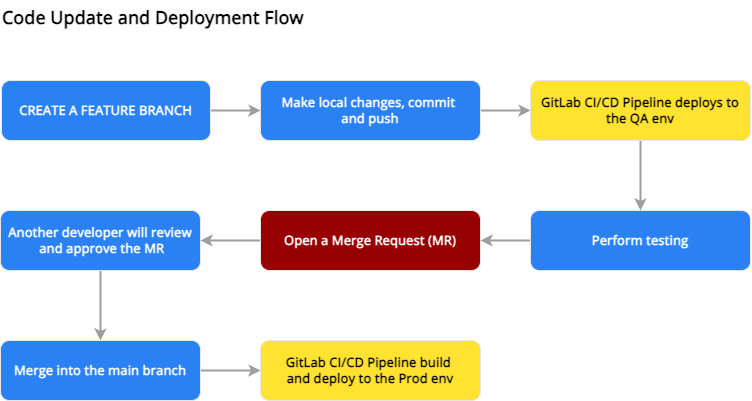

The diagram above was exported from draw.io. Its source (the exported page's mxGraphModel, read from the mxfile embedded in the PNG):
<mxGraphModel dx="1072" dy="594" grid="1" gridSize="10" guides="1" tooltips="1" connect="1" arrows="1" fold="1" page="1" pageScale="1" pageWidth="850" pageHeight="1100" math="0" shadow="0">
  <root>
    <mxCell id="y_Ncx3-ItwMqMx1IMM3t-0" />
    <mxCell id="y_Ncx3-ItwMqMx1IMM3t-1" parent="y_Ncx3-ItwMqMx1IMM3t-0" />
    <mxCell id="y_Ncx3-ItwMqMx1IMM3t-2" value="" style="edgeStyle=orthogonalEdgeStyle;rounded=0;orthogonalLoop=1;jettySize=auto;html=1;strokeColor=#9E9E9E;strokeWidth=2;align=center;verticalAlign=middle;fontFamily=Helvetica;fontSize=11;fontColor=default;labelBackgroundColor=default;endArrow=classic;" edge="1" parent="y_Ncx3-ItwMqMx1IMM3t-1" source="y_Ncx3-ItwMqMx1IMM3t-3" target="y_Ncx3-ItwMqMx1IMM3t-5">
      <mxGeometry relative="1" as="geometry" />
    </mxCell>
    <mxCell id="y_Ncx3-ItwMqMx1IMM3t-3" value="Another developer will review&lt;div&gt;&amp;nbsp;and approve the MR&lt;/div&gt;" style="rounded=1;whiteSpace=wrap;html=1;fontFamily=Open Sans;fontSource=https%3A%2F%2Ffonts.googleapis.com%2Fcss%3Ffamily%3DOpen%2BSans;strokeColor=#E6E6E6;align=center;verticalAlign=middle;fontSize=13;fontColor=#FAFAFA;fillColor=light-dark(#2a81f4, #ededed);fontStyle=1" vertex="1" parent="y_Ncx3-ItwMqMx1IMM3t-1">
      <mxGeometry x="70" y="270" width="200" height="60" as="geometry" />
    </mxCell>
    <mxCell id="y_Ncx3-ItwMqMx1IMM3t-4" value="" style="edgeStyle=orthogonalEdgeStyle;rounded=0;orthogonalLoop=1;jettySize=auto;html=1;strokeColor=#9E9E9E;strokeWidth=2;align=center;verticalAlign=middle;fontFamily=Helvetica;fontSize=11;fontColor=default;labelBackgroundColor=default;endArrow=classic;" edge="1" parent="y_Ncx3-ItwMqMx1IMM3t-1" source="y_Ncx3-ItwMqMx1IMM3t-5" target="y_Ncx3-ItwMqMx1IMM3t-10">
      <mxGeometry relative="1" as="geometry" />
    </mxCell>
    <mxCell id="y_Ncx3-ItwMqMx1IMM3t-5" value="Merge into the main branch" style="rounded=1;whiteSpace=wrap;html=1;fontFamily=Open Sans;fontSource=https%3A%2F%2Ffonts.googleapis.com%2Fcss%3Ffamily%3DOpen%2BSans;strokeColor=#E6E6E6;align=center;verticalAlign=middle;fontSize=13;fontColor=#FAFAFA;fillColor=light-dark(#2a81f4, #ededed);fontStyle=1" vertex="1" parent="y_Ncx3-ItwMqMx1IMM3t-1">
      <mxGeometry x="70" y="400" width="200" height="60" as="geometry" />
    </mxCell>
    <mxCell id="y_Ncx3-ItwMqMx1IMM3t-6" value="" style="edgeStyle=orthogonalEdgeStyle;rounded=0;orthogonalLoop=1;jettySize=auto;html=1;strokeColor=#9E9E9E;strokeWidth=2;align=center;verticalAlign=middle;fontFamily=Helvetica;fontSize=11;fontColor=default;labelBackgroundColor=default;endArrow=classic;" edge="1" parent="y_Ncx3-ItwMqMx1IMM3t-1" source="y_Ncx3-ItwMqMx1IMM3t-7" target="y_Ncx3-ItwMqMx1IMM3t-15">
      <mxGeometry relative="1" as="geometry" />
    </mxCell>
    <mxCell id="y_Ncx3-ItwMqMx1IMM3t-7" value="Make local changes, commit&amp;nbsp;&lt;div&gt;and push&lt;/div&gt;" style="rounded=1;whiteSpace=wrap;html=1;fontFamily=Open Sans;fontSource=https%3A%2F%2Ffonts.googleapis.com%2Fcss%3Ffamily%3DOpen%2BSans;fillColor=light-dark(#2a81f4, #ededed);fontColor=#FAFAFA;fontSize=13;fontStyle=1;strokeColor=#E6E6E6;" vertex="1" parent="y_Ncx3-ItwMqMx1IMM3t-1">
      <mxGeometry x="330" y="140" width="220" height="60" as="geometry" />
    </mxCell>
    <mxCell id="y_Ncx3-ItwMqMx1IMM3t-8" value="" style="edgeStyle=orthogonalEdgeStyle;rounded=0;orthogonalLoop=1;jettySize=auto;html=1;strokeColor=#9E9E9E;strokeWidth=2;align=center;verticalAlign=middle;fontFamily=Helvetica;fontSize=11;fontColor=default;labelBackgroundColor=default;endArrow=classic;" edge="1" parent="y_Ncx3-ItwMqMx1IMM3t-1" source="y_Ncx3-ItwMqMx1IMM3t-9" target="y_Ncx3-ItwMqMx1IMM3t-3">
      <mxGeometry relative="1" as="geometry" />
    </mxCell>
    <mxCell id="y_Ncx3-ItwMqMx1IMM3t-9" value="Open a Merge Request (MR)" style="rounded=1;whiteSpace=wrap;html=1;fontFamily=Open Sans;fontSource=https%3A%2F%2Ffonts.googleapis.com%2Fcss%3Ffamily%3DOpen%2BSans;strokeColor=#E6E6E6;align=center;verticalAlign=middle;fontSize=13;fontColor=#FAFAFA;fillColor=#960000;fontStyle=1" vertex="1" parent="y_Ncx3-ItwMqMx1IMM3t-1">
      <mxGeometry x="330" y="270" width="220" height="60" as="geometry" />
    </mxCell>
    <mxCell id="y_Ncx3-ItwMqMx1IMM3t-10" value="GitLab CI/CD Pipeline build&amp;nbsp;&lt;div&gt;and&amp;nbsp;deploy to the Prod env&lt;/div&gt;" style="rounded=1;whiteSpace=wrap;html=1;fontFamily=Open Sans;fontSource=https%3A%2F%2Ffonts.googleapis.com%2Fcss%3Ffamily%3DOpen%2BSans;fillColor=#FFE330;fontSize=13;fontStyle=1;strokeColor=#E6E6E6;" vertex="1" parent="y_Ncx3-ItwMqMx1IMM3t-1">
      <mxGeometry x="330" y="400" width="220" height="60" as="geometry" />
    </mxCell>
    <mxCell id="y_Ncx3-ItwMqMx1IMM3t-11" value="Code Update and Deployment Flow" style="text;whiteSpace=wrap;html=1;fontFamily=Open Sans;fontSource=https%3A%2F%2Ffonts.googleapis.com%2Fcss%3Ffamily%3DOpen%2BSans;fontStyle=1;fontSize=18;" vertex="1" parent="y_Ncx3-ItwMqMx1IMM3t-1">
      <mxGeometry x="70" y="60" width="430" height="40" as="geometry" />
    </mxCell>
    <mxCell id="y_Ncx3-ItwMqMx1IMM3t-12" value="" style="edgeStyle=orthogonalEdgeStyle;rounded=0;orthogonalLoop=1;jettySize=auto;html=1;strokeColor=#9E9E9E;strokeWidth=2;align=center;verticalAlign=middle;fontFamily=Helvetica;fontSize=11;fontColor=default;labelBackgroundColor=default;endArrow=classic;" edge="1" parent="y_Ncx3-ItwMqMx1IMM3t-1" source="y_Ncx3-ItwMqMx1IMM3t-13" target="y_Ncx3-ItwMqMx1IMM3t-9">
      <mxGeometry relative="1" as="geometry" />
    </mxCell>
    <mxCell id="y_Ncx3-ItwMqMx1IMM3t-13" value="Perform testing" style="rounded=1;whiteSpace=wrap;html=1;fontFamily=Open Sans;fontSource=https%3A%2F%2Ffonts.googleapis.com%2Fcss%3Ffamily%3DOpen%2BSans;strokeColor=#E6E6E6;align=center;verticalAlign=middle;fontSize=13;fontColor=#FAFAFA;fillColor=light-dark(#2a81f4, #ededed);fontStyle=1" vertex="1" parent="y_Ncx3-ItwMqMx1IMM3t-1">
      <mxGeometry x="600" y="270" width="220" height="60" as="geometry" />
    </mxCell>
    <mxCell id="y_Ncx3-ItwMqMx1IMM3t-14" value="" style="edgeStyle=orthogonalEdgeStyle;rounded=0;orthogonalLoop=1;jettySize=auto;html=1;strokeColor=#9E9E9E;strokeWidth=2;align=center;verticalAlign=middle;fontFamily=Helvetica;fontSize=11;fontColor=default;labelBackgroundColor=default;endArrow=classic;" edge="1" parent="y_Ncx3-ItwMqMx1IMM3t-1" source="y_Ncx3-ItwMqMx1IMM3t-15" target="y_Ncx3-ItwMqMx1IMM3t-13">
      <mxGeometry relative="1" as="geometry" />
    </mxCell>
    <mxCell id="y_Ncx3-ItwMqMx1IMM3t-15" value="GitLab CI/CD Pipeline deploys to the QA env" style="rounded=1;whiteSpace=wrap;html=1;fontFamily=Open Sans;fontSource=https%3A%2F%2Ffonts.googleapis.com%2Fcss%3Ffamily%3DOpen%2BSans;strokeColor=#E6E6E6;align=center;verticalAlign=middle;fontSize=13;fontColor=default;fillColor=#FFE330;fontStyle=1" vertex="1" parent="y_Ncx3-ItwMqMx1IMM3t-1">
      <mxGeometry x="600" y="140" width="220" height="60" as="geometry" />
    </mxCell>
    <mxCell id="dBa57WISZlZn8S6inLwt-1" value="" style="edgeStyle=orthogonalEdgeStyle;rounded=0;orthogonalLoop=1;jettySize=auto;html=1;strokeColor=#9E9E9E;strokeWidth=2;" edge="1" parent="y_Ncx3-ItwMqMx1IMM3t-1" source="dBa57WISZlZn8S6inLwt-0" target="y_Ncx3-ItwMqMx1IMM3t-7">
      <mxGeometry relative="1" as="geometry" />
    </mxCell>
    <mxCell id="dBa57WISZlZn8S6inLwt-0" value="CREATE A FEATURE BRANCH" style="rounded=1;whiteSpace=wrap;html=1;fontFamily=Open Sans;fontSource=https%3A%2F%2Ffonts.googleapis.com%2Fcss%3Ffamily%3DOpen%2BSans;fillColor=light-dark(#2a81f4, #ededed);fontColor=#FAFAFA;fontStyle=1;fontSize=13;strokeColor=#E6E6E6;" vertex="1" parent="y_Ncx3-ItwMqMx1IMM3t-1">
      <mxGeometry x="71" y="140" width="209" height="60" as="geometry" />
    </mxCell>
  </root>
</mxGraphModel>